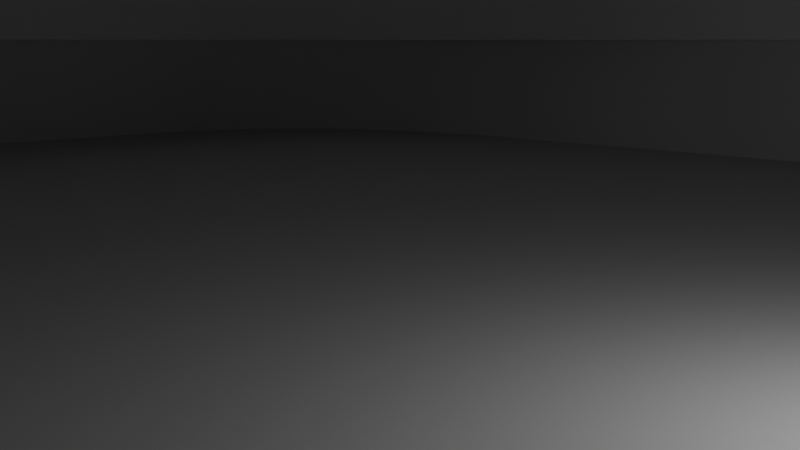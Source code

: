 # Source: Tower1.blend  (saved by Blender 4.0.36; exported with 4.5.12 LTS)
import bpy
from mathutils import Matrix  # noqa: F401  (used for matrix-valued properties, if any)

bpy.ops.wm.read_factory_settings(use_empty=True)
scene = bpy.context.scene
scene.name = 'Scene'

# ---- collections
col_collection = bpy.data.collections.new('Collection'); scene.collection.children.link(col_collection)

# ---- node groups
ng_auto_smooth = bpy.data.node_groups.new('Auto Smooth', 'GeometryNodeTree')
_s = ng_auto_smooth.interface.new_socket(name='Geometry', in_out='OUTPUT', socket_type='NodeSocketGeometry')
_s = ng_auto_smooth.interface.new_socket(name='Geometry', in_out='INPUT', socket_type='NodeSocketGeometry')
_s = ng_auto_smooth.interface.new_socket(name='Angle', in_out='INPUT', socket_type='NodeSocketFloat')
_s.subtype = 'ANGLE'
_s.min_value = 0.0
_s.max_value = 3.142
ng_auto_smooth.is_modifier = True
_N = ng_auto_smooth.nodes; _L = ng_auto_smooth.links
n0 = _N.new('NodeGroupOutput'); n0.name = 'Group Output'; n0.location = (480, -100)
n1 = _N.new('NodeGroupInput'); n1.name = 'Group Input'; n1.location = (-420, -300)
n2 = _N.new('NodeGroupInput'); n2.name = 'Group Input.001'; n2.location = (-60, -100)
n3 = _N.new('GeometryNodeSetShadeSmooth'); n3.name = 'Set Shade Smooth'; n3.location = (120, -100)
n3.domain = 'EDGE'
n4 = _N.new('GeometryNodeSetShadeSmooth'); n4.name = 'Set Shade Smooth.001'; n4.location = (300, -100)
n5 = _N.new('GeometryNodeInputMeshEdgeAngle'); n5.name = 'Edge Angle'; n5.location = (-420, -220)
n6 = _N.new('GeometryNodeInputEdgeSmooth'); n6.name = 'Is Edge Smooth'; n6.location = (-60, -160)
n7 = _N.new('GeometryNodeInputShadeSmooth'); n7.name = 'Is Face Smooth'; n7.location = (-240, -340)
n8 = _N.new('FunctionNodeBooleanMath'); n8.name = 'Boolean Math'; n8.location = (-60, -220)
n9 = _N.new('FunctionNodeCompare'); n9.name = 'Compare'; n9.location = (-240, -180)
n9.operation = 'LESS_EQUAL'
_L.new(n5.outputs[0], n9.inputs[0])
_L.new(n4.outputs[0], n0.inputs[0])
_L.new(n1.outputs[1], n9.inputs[1])
_L.new(n9.outputs[0], n8.inputs[0])
_L.new(n7.outputs[0], n8.inputs[1])
_L.new(n2.outputs[0], n3.inputs[0])
_L.new(n6.outputs[0], n3.inputs[1])
_L.new(n3.outputs[0], n4.inputs[0])
_L.new(n8.outputs[0], n3.inputs[2])
n0.is_active_output = True

# ---- world
world_world = bpy.data.worlds.new('World'); scene.world = world_world
world_world.use_nodes = True; world_world.node_tree.nodes.clear()
_N = world_world.node_tree.nodes; _L = world_world.node_tree.links
n0 = _N.new('ShaderNodeOutputWorld'); n0.name = 'World Output'; n0.location = (300, 300)
n1 = _N.new('ShaderNodeBackground'); n1.name = 'Background'; n1.location = (10, 300)
n1.inputs[0].default_value = (0.05088, 0.05088, 0.05088, 1.0)
_L.new(n1.outputs[0], n0.inputs[0])
n0.is_active_output = True
world_world.color = (0.05088, 0.05088, 0.05088)
world_world.use_sun_shadow = False
world_world.sun_shadow_jitter_overblur = 0.0

# ---- cameras
cam_camera = bpy.data.cameras.new('Camera')
cam_camera.clip_end = 100.0
cam_camera.ortho_scale = 7.314

# ---- lights
light_light = bpy.data.lights.new('Light', 'POINT')
light_light.transmission_factor = 0.0
light_light.use_soft_falloff = False
light_light.energy = 1000.0
light_light.shadow_soft_size = 0.5431
light_light.shadow_maximum_resolution = 0.006
light_light.use_absolute_resolution = True

# ---- meshes
me_plane = bpy.data.meshes.new('Plane')
me_plane.from_pydata([(52.71, -18.02, 0.0), (23.52, -40.17, 3.228e-08), (51.28, -24.87, 0.0), (47.13, -31.04, 8.071e-09), (40.68, -35.94, 1.614e-08), (32.54, -39.09, 2.421e-08), (23.52, 40.17, 0.0), (52.71, 18.02, -8.155e-10), (32.54, 39.09, 0.0), (40.68, 35.94, 0.0), (47.13, 31.04, 0.0), (51.28, 24.87, 0.0), (52.19, -40.17, 50.95), (81.38, -18.02, 50.95), (61.21, -39.09, 50.95), (69.34, -35.94, 50.95), (75.8, -31.04, 50.95), (79.95, -24.87, 50.95), (81.38, 18.02, 50.95), (52.19, 40.17, 50.95), (79.95, 24.87, 50.95), (75.8, 31.04, 50.95), (69.34, 35.94, 50.95), (61.21, 39.09, 50.95), (-37.87, -40.17, 6.284e-09), (-52.71, -28.91, 4.145e-10), (-43.55, -39.32, 4.036e-09), (-48.36, -36.88, 4.036e-09), (-51.58, -33.22, 4.036e-09), (-52.71, 28.91, 0.0), (-37.87, 40.17, 4.843e-08), (-51.58, 33.22, 4.036e-09), (-48.36, 36.88, 1.614e-08), (-43.55, 39.32, 2.825e-08), (-24.04, -28.91, 50.95), (-9.205, -40.17, 50.95), (-22.91, -33.22, 50.95), (-19.7, -36.88, 50.95), (-14.88, -39.32, 50.95), (-9.205, 40.17, 50.95), (-24.04, 28.91, 50.95), (-14.88, 39.32, 50.95), (-19.7, 36.88, 50.95), (-22.91, 33.22, 50.95), (78.19, 18.02, 45.29), (75.01, 18.02, 39.63), (71.82, 18.02, 33.97), (68.64, 18.02, 28.3), (65.45, 18.02, 22.64), (62.27, 18.02, 16.98), (59.08, 18.02, 11.32), (55.9, 18.02, 5.661), (54.47, 24.87, 5.661), (57.65, 24.87, 11.32), (60.84, 24.87, 16.98), (64.02, 24.87, 22.64), (67.21, 24.87, 28.3), (70.39, 24.87, 33.97), (73.58, 24.87, 39.63), (76.76, 24.87, 45.29), (50.32, 31.04, 5.661), (53.51, 31.04, 11.32), (56.69, 31.04, 16.98), (59.88, 31.04, 22.64), (63.06, 31.04, 28.3), (66.25, 31.04, 33.97), (69.43, 31.04, 39.63), (72.62, 31.04, 45.29), (43.86, 35.94, 5.661), (47.05, 35.94, 11.32), (50.23, 35.94, 16.98), (53.42, 35.94, 22.64), (56.6, 35.94, 28.3), (59.79, 35.94, 33.97), (62.97, 35.94, 39.63), (66.16, 35.94, 45.29), (35.72, 39.09, 5.661), (38.91, 39.09, 11.32), (42.09, 39.09, 16.98), (45.28, 39.09, 22.64), (48.47, 39.09, 28.3), (51.65, 39.09, 33.97), (54.84, 39.09, 39.63), (58.02, 39.09, 45.29), (26.7, 40.17, 5.661), (29.89, 40.17, 11.32), (33.07, 40.17, 16.98), (36.26, 40.17, 22.64), (39.44, 40.17, 28.3), (42.63, 40.17, 33.97), (45.82, 40.17, 39.63), (49.0, 40.17, 45.29), (55.9, -18.02, 5.661), (59.08, -18.02, 11.32), (62.27, -18.02, 16.98), (65.45, -18.02, 22.64), (68.64, -18.02, 28.3), (71.82, -18.02, 33.97), (75.01, -18.02, 39.63), (78.19, -18.02, 45.29), (76.76, -24.87, 45.29), (73.58, -24.87, 39.63), (70.39, -24.87, 33.97), (67.21, -24.87, 28.3), (64.02, -24.87, 22.64), (60.84, -24.87, 16.98), (57.65, -24.87, 11.32), (54.47, -24.87, 5.661), (72.62, -31.04, 45.29), (69.43, -31.04, 39.63), (66.25, -31.04, 33.97), (63.06, -31.04, 28.3), (59.88, -31.04, 22.64), (56.69, -31.04, 16.98), (53.51, -31.04, 11.32), (50.32, -31.04, 5.661), (66.16, -35.94, 45.29), (62.97, -35.94, 39.63), (59.79, -35.94, 33.97), (56.6, -35.94, 28.3), (53.42, -35.94, 22.64), (50.23, -35.94, 16.98), (47.05, -35.94, 11.32), (43.86, -35.94, 5.661), (58.02, -39.09, 45.29), (54.84, -39.09, 39.63), (51.65, -39.09, 33.97), (48.47, -39.09, 28.3), (45.28, -39.09, 22.64), (42.09, -39.09, 16.98), (38.91, -39.09, 11.32), (35.72, -39.09, 5.661), (49.0, -40.17, 45.29), (45.82, -40.17, 39.63), (42.63, -40.17, 33.97), (39.44, -40.17, 28.3), (36.26, -40.17, 22.64), (33.07, -40.17, 16.98), (29.89, -40.17, 11.32), (26.7, -40.17, 5.661), (-49.52, 28.91, 5.661), (-46.34, 28.91, 11.32), (-43.15, 28.91, 16.98), (-39.97, 28.91, 22.64), (-36.78, 28.91, 28.3), (-33.6, 28.91, 33.97), (-30.41, 28.91, 39.63), (-27.23, 28.91, 45.29), (-26.1, 33.22, 45.29), (-29.28, 33.22, 39.63), (-32.47, 33.22, 33.97), (-35.65, 33.22, 28.3), (-38.84, 33.22, 22.64), (-42.02, 33.22, 16.98), (-45.21, 33.22, 11.32), (-48.4, 33.22, 5.661), (-22.88, 36.88, 45.29), (-26.07, 36.88, 39.63), (-29.25, 36.88, 33.97), (-32.44, 36.88, 28.3), (-35.62, 36.88, 22.64), (-38.81, 36.88, 16.98), (-41.99, 36.88, 11.32), (-45.18, 36.88, 5.661), (-18.07, 39.32, 45.29), (-21.25, 39.32, 39.63), (-24.44, 39.32, 33.97), (-27.62, 39.32, 28.3), (-30.81, 39.32, 22.64), (-33.99, 39.32, 16.98), (-37.18, 39.32, 11.32), (-40.37, 39.32, 5.661), (-12.39, 40.17, 45.29), (-15.58, 40.17, 39.63), (-18.76, 40.17, 33.97), (-21.95, 40.17, 28.3), (-25.13, 40.17, 22.64), (-28.32, 40.17, 16.98), (-31.5, 40.17, 11.32), (-34.69, 40.17, 5.661), (-27.23, -28.91, 45.29), (-30.41, -28.91, 39.63), (-33.6, -28.91, 33.97), (-36.78, -28.91, 28.3), (-39.97, -28.91, 22.64), (-43.15, -28.91, 16.98), (-46.34, -28.91, 11.32), (-49.52, -28.91, 5.661), (-48.4, -33.22, 5.661), (-45.21, -33.22, 11.32), (-42.02, -33.22, 16.98), (-38.84, -33.22, 22.64), (-35.65, -33.22, 28.3), (-32.47, -33.22, 33.97), (-29.28, -33.22, 39.63), (-26.1, -33.22, 45.29), (-45.18, -36.88, 5.661), (-41.99, -36.88, 11.32), (-38.81, -36.88, 16.98), (-35.62, -36.88, 22.64), (-32.44, -36.88, 28.3), (-29.25, -36.88, 33.97), (-26.07, -36.88, 39.63), (-22.88, -36.88, 45.29), (-40.37, -39.32, 5.661), (-37.18, -39.32, 11.32), (-33.99, -39.32, 16.98), (-30.81, -39.32, 22.64), (-27.62, -39.32, 28.3), (-24.44, -39.32, 33.97), (-21.25, -39.32, 39.63), (-18.07, -39.32, 45.29), (-34.69, -40.17, 5.661), (-31.5, -40.17, 11.32), (-28.32, -40.17, 16.98), (-25.13, -40.17, 22.64), (-21.95, -40.17, 28.3), (-18.76, -40.17, 33.97), (-15.58, -40.17, 39.63), (-12.39, -40.17, 45.29), (-7.178, -40.17, 1.928e-08), (21.49, -40.17, 50.95), (-3.992, -40.17, 5.661), (-0.8068, -40.17, 11.32), (2.379, -40.17, 16.98), (5.564, -40.17, 22.64), (8.749, -40.17, 28.3), (11.93, -40.17, 33.97), (15.12, -40.17, 39.63), (18.31, -40.17, 45.29), (-7.178, 40.17, 2.421e-08), (21.49, 40.17, 50.95), (-3.992, 40.17, 5.661), (-0.8068, 40.17, 11.32), (2.379, 40.17, 16.98), (5.564, 40.17, 22.64), (8.749, 40.17, 28.3), (11.93, 40.17, 33.97), (15.12, 40.17, 39.63), (18.31, 40.17, 45.29), (74.61, 17.0, 45.29), (71.61, 17.0, 39.63), (68.6, 17.0, 33.97), (65.6, 17.0, 28.3), (62.59, 17.0, 22.64), (59.59, 17.0, 16.98), (56.58, 17.0, 11.32), (53.58, 17.0, 5.661), (52.23, 23.46, 5.661), (55.23, 23.46, 11.32), (58.24, 23.46, 16.98), (61.24, 23.46, 22.64), (64.25, 23.46, 28.3), (67.26, 23.46, 33.97), (70.26, 23.46, 39.63), (73.27, 23.46, 45.29), (48.32, 29.29, 5.661), (51.32, 29.29, 11.32), (54.33, 29.29, 16.98), (57.33, 29.29, 22.64), (60.34, 29.29, 28.3), (63.34, 29.29, 33.97), (66.35, 29.29, 39.63), (69.35, 29.29, 45.29), (42.22, 33.91, 5.661), (45.23, 33.91, 11.32), (48.23, 33.91, 16.98), (51.24, 33.91, 22.64), (54.25, 33.91, 28.3), (57.25, 33.91, 33.97), (60.26, 33.91, 39.63), (63.26, 33.91, 45.29), (34.55, 36.88, 5.661), (37.55, 36.88, 11.32), (40.56, 36.88, 16.98), (43.56, 36.88, 22.64), (46.57, 36.88, 28.3), (49.57, 36.88, 33.97), (52.58, 36.88, 39.63), (55.58, 36.88, 45.29), (26.04, 37.9, 5.661), (29.04, 37.9, 11.32), (32.05, 37.9, 16.98), (35.05, 37.9, 22.64), (38.06, 37.9, 28.3), (41.06, 37.9, 33.97), (44.07, 37.9, 39.63), (47.07, 37.9, 45.29), (53.58, -17.0, 5.661), (56.58, -17.0, 11.32), (59.59, -17.0, 16.98), (62.59, -17.0, 22.64), (65.6, -17.0, 28.3), (68.6, -17.0, 33.97), (71.61, -17.0, 39.63), (74.61, -17.0, 45.29), (73.27, -23.46, 45.29), (70.26, -23.46, 39.63), (67.26, -23.46, 33.97), (64.25, -23.46, 28.3), (61.24, -23.46, 22.64), (58.24, -23.46, 16.98), (55.23, -23.46, 11.32), (52.23, -23.46, 5.661), (69.35, -29.29, 45.29), (66.35, -29.29, 39.63), (63.34, -29.29, 33.97), (60.34, -29.29, 28.3), (57.33, -29.29, 22.64), (54.33, -29.29, 16.98), (51.32, -29.29, 11.32), (48.32, -29.29, 5.661), (63.26, -33.91, 45.29), (60.26, -33.91, 39.63), (57.25, -33.91, 33.97), (54.25, -33.91, 28.3), (51.24, -33.91, 22.64), (48.23, -33.91, 16.98), (45.23, -33.91, 11.32), (42.22, -33.91, 5.661), (55.58, -36.88, 45.29), (52.58, -36.88, 39.63), (49.57, -36.88, 33.97), (46.57, -36.88, 28.3), (43.56, -36.88, 22.64), (40.56, -36.88, 16.98), (37.55, -36.88, 11.32), (34.55, -36.88, 5.661), (47.07, -37.9, 45.29), (44.07, -37.9, 39.63), (41.06, -37.9, 33.97), (38.06, -37.9, 28.3), (35.05, -37.9, 22.64), (32.05, -37.9, 16.98), (29.04, -37.9, 11.32), (26.04, -37.9, 5.661), (-45.88, 27.28, 5.661), (-42.88, 27.28, 11.32), (-39.87, 27.28, 16.98), (-36.87, 27.28, 22.64), (-33.86, 27.28, 28.3), (-30.86, 27.28, 33.97), (-27.85, 27.28, 39.63), (-24.85, 27.28, 45.29), (-23.78, 31.34, 45.29), (-26.79, 31.34, 39.63), (-29.79, 31.34, 33.97), (-32.8, 31.34, 28.3), (-35.8, 31.34, 22.64), (-38.81, 31.34, 16.98), (-41.81, 31.34, 11.32), (-44.82, 31.34, 5.661), (-20.75, 34.79, 45.29), (-23.75, 34.79, 39.63), (-26.76, 34.79, 33.97), (-29.76, 34.79, 28.3), (-32.77, 34.79, 22.64), (-35.77, 34.79, 16.98), (-38.78, 34.79, 11.32), (-41.78, 34.79, 5.661), (-16.21, 37.09, 45.29), (-19.21, 37.09, 39.63), (-22.22, 37.09, 33.97), (-25.22, 37.09, 28.3), (-28.23, 37.09, 22.64), (-31.23, 37.09, 16.98), (-34.24, 37.09, 11.32), (-37.24, 37.09, 5.661), (-10.85, 37.9, 45.29), (-13.85, 37.9, 39.63), (-16.86, 37.9, 33.97), (-19.86, 37.9, 28.3), (-22.87, 37.9, 22.64), (-25.87, 37.9, 16.98), (-28.88, 37.9, 11.32), (-31.89, 37.9, 5.661), (-24.85, -27.28, 45.29), (-27.85, -27.28, 39.63), (-30.86, -27.28, 33.97), (-33.86, -27.28, 28.3), (-36.87, -27.28, 22.64), (-39.87, -27.28, 16.98), (-42.88, -27.28, 11.32), (-45.88, -27.28, 5.661), (-44.82, -31.34, 5.661), (-41.81, -31.34, 11.32), (-38.81, -31.34, 16.98), (-35.8, -31.34, 22.64), (-32.8, -31.34, 28.3), (-29.79, -31.34, 33.97), (-26.79, -31.34, 39.63), (-23.78, -31.34, 45.29), (-41.78, -34.79, 5.661), (-38.78, -34.79, 11.32), (-35.77, -34.79, 16.98), (-32.77, -34.79, 22.64), (-29.76, -34.79, 28.3), (-26.76, -34.79, 33.97), (-23.75, -34.79, 39.63), (-20.75, -34.79, 45.29), (-37.24, -37.09, 5.661), (-34.24, -37.09, 11.32), (-31.23, -37.09, 16.98), (-28.23, -37.09, 22.64), (-25.22, -37.09, 28.3), (-22.22, -37.09, 33.97), (-19.21, -37.09, 39.63), (-16.21, -37.09, 45.29), (-31.89, -37.9, 5.661), (-28.88, -37.9, 11.32), (-25.87, -37.9, 16.98), (-22.87, -37.9, 22.64), (-19.86, -37.9, 28.3), (-16.86, -37.9, 33.97), (-13.85, -37.9, 39.63), (-10.85, -37.9, 45.29), (-2.925, -37.9, 5.661), (0.08018, -37.9, 11.32), (3.085, -37.9, 16.98), (6.091, -37.9, 22.64), (9.096, -37.9, 28.3), (12.1, -37.9, 33.97), (-2.925, 37.9, 5.661), (0.08018, 37.9, 11.32), (3.085, 37.9, 16.98), (6.091, 37.9, 22.64), (9.096, 37.9, 28.3), (12.1, 37.9, 33.97), (15.11, 37.9, 39.63), (18.11, 37.9, 45.29), (15.11, -37.9, 39.63), (18.11, -37.9, 45.29)], [], [(99, 44, 18, 13), (239, 172, 39, 231), (34, 36, 37, 38, 35, 221, 12, 14, 15, 16, 17, 13, 18, 20, 21, 22, 23, 19, 231, 39, 41, 42, 43, 40), (229, 132, 12, 221), (51, 7, 11, 52), (52, 11, 10, 60), (60, 10, 9, 68), (68, 9, 8, 76), (76, 8, 6, 84), (99, 13, 17, 100), (100, 17, 16, 108), (108, 16, 15, 116), (116, 15, 14, 124), (124, 14, 12, 132), (24, 26, 27, 28, 25, 29, 31, 32, 33, 30, 230, 6, 8, 9, 10, 11, 7, 0, 2, 3, 4, 5, 1, 220), (147, 40, 43, 148), (148, 43, 42, 156), (156, 42, 41, 164), (164, 41, 39, 172), (187, 25, 28, 188), (188, 28, 27, 196), (196, 27, 26, 204), (204, 26, 24, 212), (147, 180, 34, 40), (29, 25, 187, 140), (120, 128, 324, 316), (141, 186, 185, 142), (69, 61, 257, 265), (143, 184, 183, 144), (188, 196, 392, 384), (145, 182, 181, 146), (132, 229, 431, 328), (38, 211, 219, 35), (129, 121, 317, 325), (210, 209, 217, 218), (62, 70, 266, 258), (208, 207, 215, 216), (197, 189, 385, 393), (206, 205, 213, 214), (228, 133, 329, 430), (37, 203, 211, 38), (122, 130, 326, 318), (202, 201, 209, 210), (71, 63, 259, 267), (200, 199, 207, 208), (190, 198, 394, 386), (198, 197, 205, 206), (134, 227, 421, 330), (36, 195, 203, 37), (131, 123, 319, 327), (194, 193, 201, 202), (64, 72, 268, 260), (192, 191, 199, 200), (199, 191, 387, 395), (190, 189, 197, 198), (226, 135, 331, 420), (34, 180, 195, 36), (124, 132, 328, 320), (181, 182, 193, 194), (73, 65, 261, 269), (183, 184, 191, 192), (192, 200, 396, 388), (185, 186, 189, 190), (136, 225, 419, 332), (33, 171, 179, 30), (133, 125, 321, 329), (170, 169, 177, 178), (66, 74, 270, 262), (168, 167, 175, 176), (201, 193, 389, 397), (166, 165, 173, 174), (224, 137, 333, 418), (32, 163, 171, 33), (126, 134, 330, 322), (162, 161, 169, 170), (75, 67, 263, 271), (160, 159, 167, 168), (194, 202, 398, 390), (158, 157, 165, 166), (138, 223, 417, 334), (31, 155, 163, 32), (135, 127, 323, 331), (154, 153, 161, 162), (68, 76, 272, 264), (152, 151, 159, 160), (203, 195, 391, 399), (150, 149, 157, 158), (222, 139, 335, 416), (29, 140, 155, 31), (128, 136, 332, 324), (141, 142, 153, 154), (77, 69, 265, 273), (143, 144, 151, 152), (196, 204, 400, 392), (145, 146, 149, 150), (137, 129, 325, 333), (5, 131, 139, 1), (70, 78, 274, 266), (130, 129, 137, 138), (205, 197, 393, 401), (128, 127, 135, 136), (130, 138, 334, 326), (126, 125, 133, 134), (79, 71, 267, 275), (4, 123, 131, 5), (198, 206, 402, 394), (122, 121, 129, 130), (44, 99, 295, 240), (120, 119, 127, 128), (139, 131, 327, 335), (118, 117, 125, 126), (72, 80, 276, 268), (3, 115, 123, 4), (207, 199, 395, 403), (114, 113, 121, 122), (98, 45, 241, 294), (112, 111, 119, 120), (147, 148, 344, 343), (110, 109, 117, 118), (81, 73, 269, 277), (2, 107, 115, 3), (200, 208, 404, 396), (106, 105, 113, 114), (46, 97, 293, 242), (104, 103, 111, 112), (149, 146, 342, 345), (102, 101, 109, 110), (74, 82, 278, 270), (0, 92, 107, 2), (209, 201, 397, 405), (93, 94, 105, 106), (96, 47, 243, 292), (95, 96, 103, 104), (145, 150, 346, 341), (97, 98, 101, 102), (83, 75, 271, 279), (23, 83, 91, 19), (202, 210, 406, 398), (82, 81, 89, 90), (48, 95, 291, 244), (80, 79, 87, 88), (151, 144, 340, 347), (78, 77, 85, 86), (76, 84, 280, 272), (22, 75, 83, 23), (211, 203, 399, 407), (74, 73, 81, 82), (94, 49, 245, 290), (72, 71, 79, 80), (143, 152, 348, 339), (70, 69, 77, 78), (85, 77, 273, 281), (21, 67, 75, 22), (204, 212, 408, 400), (66, 65, 73, 74), (50, 93, 289, 246), (64, 63, 71, 72), (153, 142, 338, 349), (62, 61, 69, 70), (78, 86, 282, 274), (20, 59, 67, 21), (213, 205, 401, 409), (58, 57, 65, 66), (92, 51, 247, 288), (56, 55, 63, 64), (141, 154, 350, 337), (54, 53, 61, 62), (87, 79, 275, 283), (18, 44, 59, 20), (206, 214, 410, 402), (45, 46, 57, 58), (239, 91, 287, 429), (47, 48, 55, 56), (155, 140, 336, 351), (49, 50, 53, 54), (80, 88, 284, 276), (220, 1, 139, 222), (215, 207, 403, 411), (223, 138, 137, 224), (90, 238, 428, 286), (225, 136, 135, 226), (148, 156, 352, 344), (227, 134, 133, 228), (89, 81, 277, 285), (230, 30, 179, 232), (208, 216, 412, 404), (233, 178, 177, 234), (237, 89, 285, 427), (235, 176, 175, 236), (157, 149, 345, 353), (237, 174, 173, 238), (238, 173, 172, 239), (0, 7, 51, 92), (82, 90, 286, 278), (93, 50, 49, 94), (217, 209, 405, 413), (95, 48, 47, 96), (88, 236, 426, 284), (97, 46, 45, 98), (150, 158, 354, 346), (218, 228, 229, 219), (217, 227, 228, 218), (91, 83, 279, 287), (215, 225, 226, 216), (210, 218, 414, 406), (213, 223, 224, 214), (235, 87, 283, 425), (24, 220, 222, 212), (219, 229, 221, 35), (159, 151, 347, 355), (89, 237, 238, 90), (99, 100, 296, 295), (87, 235, 236, 88), (219, 211, 407, 415), (85, 233, 234, 86), (86, 234, 424, 282), (6, 230, 232, 84), (91, 239, 231, 19), (336, 383, 382, 337), (338, 381, 380, 339), (340, 379, 378, 341), (342, 377, 376, 343), (407, 406, 414, 415), (405, 404, 412, 413), (403, 402, 410, 411), (401, 400, 408, 409), (399, 398, 406, 407), (397, 396, 404, 405), (395, 394, 402, 403), (393, 392, 400, 401), (391, 390, 398, 399), (389, 388, 396, 397), (387, 386, 394, 395), (385, 384, 392, 393), (376, 377, 390, 391), (378, 379, 388, 389), (380, 381, 386, 387), (382, 383, 384, 385), (367, 366, 374, 375), (365, 364, 372, 373), (363, 362, 370, 371), (361, 360, 368, 369), (359, 358, 366, 367), (357, 356, 364, 365), (355, 354, 362, 363), (353, 352, 360, 361), (351, 350, 358, 359), (349, 348, 356, 357), (347, 346, 354, 355), (345, 344, 352, 353), (336, 337, 350, 351), (338, 339, 348, 349), (340, 341, 346, 347), (342, 343, 344, 345), (327, 326, 334, 335), (325, 324, 332, 333), (323, 322, 330, 331), (321, 320, 328, 329), (319, 318, 326, 327), (317, 316, 324, 325), (315, 314, 322, 323), (313, 312, 320, 321), (311, 310, 318, 319), (309, 308, 316, 317), (307, 306, 314, 315), (305, 304, 312, 313), (303, 302, 310, 311), (301, 300, 308, 309), (299, 298, 306, 307), (297, 296, 304, 305), (288, 289, 302, 303), (290, 291, 300, 301), (292, 293, 298, 299), (294, 295, 296, 297), (279, 278, 286, 287), (277, 276, 284, 285), (275, 274, 282, 283), (273, 272, 280, 281), (271, 270, 278, 279), (269, 268, 276, 277), (267, 266, 274, 275), (265, 264, 272, 273), (263, 262, 270, 271), (261, 260, 268, 269), (259, 258, 266, 267), (257, 256, 264, 265), (255, 254, 262, 263), (253, 252, 260, 261), (251, 250, 258, 259), (249, 248, 256, 257), (240, 241, 254, 255), (242, 243, 252, 253), (244, 245, 250, 251), (246, 247, 248, 249), (416, 335, 334, 417), (418, 333, 332, 419), (420, 331, 330, 421), (430, 329, 328, 431), (422, 375, 374, 423), (424, 373, 372, 425), (426, 371, 370, 427), (288, 247, 246, 289), (290, 245, 244, 291), (292, 243, 242, 293), (294, 241, 240, 295), (412, 420, 421, 413), (410, 418, 419, 411), (408, 416, 417, 409), (286, 428, 429, 287), (284, 426, 427, 285), (282, 424, 425, 283), (280, 422, 423, 281), (229, 228, 430, 431), (195, 180, 376, 391), (60, 68, 264, 256), (127, 119, 315, 323), (181, 194, 390, 377), (67, 59, 255, 263), (118, 126, 322, 314), (193, 182, 378, 389), (58, 66, 262, 254), (125, 117, 313, 321), (183, 192, 388, 379), (65, 57, 253, 261), (116, 124, 320, 312), (191, 184, 380, 387), (56, 64, 260, 252), (123, 115, 311, 319), (185, 190, 386, 381), (63, 55, 251, 259), (114, 122, 318, 310), (189, 186, 382, 385), (54, 62, 258, 250), (121, 113, 309, 317), (187, 188, 384, 383), (61, 53, 249, 257), (112, 120, 316, 308), (179, 171, 367, 375), (52, 60, 256, 248), (119, 111, 307, 315), (170, 178, 374, 366), (59, 44, 240, 255), (110, 118, 314, 306), (177, 169, 365, 373), (45, 58, 254, 241), (117, 109, 305, 313), (232, 179, 375, 422), (168, 176, 372, 364), (57, 46, 242, 253), (108, 116, 312, 304), (178, 233, 423, 374), (175, 167, 363, 371), (47, 56, 252, 243), (115, 107, 303, 311), (234, 177, 373, 424), (166, 174, 370, 362), (55, 48, 244, 251), (106, 114, 310, 302), (176, 235, 425, 372), (173, 165, 361, 369), (49, 54, 250, 245), (113, 105, 301, 309), (236, 175, 371, 426), (164, 172, 368, 360), (53, 50, 246, 249), (104, 112, 308, 300), (174, 237, 427, 370), (171, 163, 359, 367), (51, 52, 248, 247), (111, 103, 299, 307), (162, 170, 366, 358), (212, 222, 416, 408), (102, 110, 306, 298), (169, 161, 357, 365), (223, 213, 409, 417), (218, 219, 415, 414), (109, 101, 297, 305), (238, 239, 429, 428), (160, 168, 364, 356), (214, 224, 418, 410), (140, 187, 383, 336), (100, 108, 304, 296), (167, 159, 355, 363), (225, 215, 411, 419), (186, 141, 337, 382), (107, 92, 288, 303), (158, 166, 362, 354), (216, 226, 420, 412), (142, 185, 381, 338), (93, 106, 302, 289), (165, 157, 353, 361), (227, 217, 413, 421), (184, 143, 339, 380), (105, 94, 290, 301), (156, 164, 360, 352), (144, 183, 379, 340), (95, 104, 300, 291), (172, 173, 369, 368), (163, 155, 351, 359), (182, 145, 341, 378), (103, 96, 292, 299), (154, 162, 358, 350), (84, 232, 422, 280), (146, 181, 377, 342), (97, 102, 298, 293), (161, 153, 349, 357), (233, 85, 281, 423), (180, 147, 343, 376), (101, 98, 294, 297), (152, 160, 356, 348)])
me_plane.polygons.foreach_set('use_smooth', [True] * 410)
_uv = me_plane.uv_layers.new(name='UVMap')
_uv.uv.foreach_set('vector', [1.0, 0.2757, 1.0, 0.7243, 1.0, 0.7243, 1.0, 0.2757, 0.4319, 1.0, 0.1407, 1.0, 0.1407, 1.0, 0.4319, 1.0, 0.0, 0.1401, 0.003581, 0.08651, 0.01376, 0.01368, 0.08689, 0.003555, 0.1407, 0.0, 0.4319, 0.0, 0.7231, 0.0, 0.8087, 0.004498, 0.8859, 0.01755, 0.9824, 0.1137, 0.9955, 0.1905, 1.0, 0.2757, 1.0, 0.7243, 0.9955, 0.8095, 0.9824, 0.8863, 0.8859, 0.9824, 0.8087, 0.9955, 0.7231, 1.0, 0.4319, 1.0, 0.1407, 1.0, 0.08689, 0.9964, 0.01376, 0.9863, 0.003581, 0.9135, 0.0, 0.8599, 0.4319, 0.0, 0.7231, 0.0, 0.7231, 0.0, 0.4319, 0.0, 1.0, 0.7243, 1.0, 0.7243, 0.9955, 0.8095, 0.9955, 0.8095, 0.9955, 0.8095, 0.9955, 0.8095, 0.9824, 0.8863, 0.9824, 0.8863, 0.9824, 0.8863, 0.9824, 0.8863, 0.8859, 0.9824, 0.8859, 0.9824, 0.8859, 0.9824, 0.8859, 0.9824, 0.8087, 0.9955, 0.8087, 0.9955, 0.8087, 0.9955, 0.8087, 0.9955, 0.7231, 1.0, 0.7231, 1.0, 1.0, 0.2757, 1.0, 0.2757, 0.9955, 0.1905, 0.9955, 0.1905, 0.9955, 0.1905, 0.9955, 0.1905, 0.9824, 0.1137, 0.9824, 0.1137, 0.9824, 0.1137, 0.9824, 0.1137, 0.8859, 0.01755, 0.8859, 0.01755, 0.8859, 0.01755, 0.8859, 0.01755, 0.8087, 0.004498, 0.8087, 0.004498, 0.8087, 0.004498, 0.8087, 0.004498, 0.7231, 0.0, 0.7231, 0.0, 0.1407, 0.0, 0.08689, 0.003555, 0.01376, 0.01368, 0.003581, 0.08651, 0.0, 0.1401, 0.0, 0.8599, 0.003581, 0.9135, 0.01376, 0.9863, 0.08689, 0.9964, 0.1407, 1.0, 0.4319, 1.0, 0.7231, 1.0, 0.8087, 0.9955, 0.8859, 0.9824, 0.9824, 0.8863, 0.9955, 0.8095, 1.0, 0.7243, 1.0, 0.2757, 0.9955, 0.1905, 0.9824, 0.1137, 0.8859, 0.01755, 0.8087, 0.004498, 0.7231, 0.0, 0.4319, 0.0, 0.0, 0.8599, 0.0, 0.8599, 0.003581, 0.9135, 0.003581, 0.9135, 0.003581, 0.9135, 0.003581, 0.9135, 0.01376, 0.9863, 0.01376, 0.9863, 0.01376, 0.9863, 0.01376, 0.9863, 0.08689, 0.9964, 0.08689, 0.9964, 0.08689, 0.9964, 0.08689, 0.9964, 0.1407, 1.0, 0.1407, 1.0, 0.0, 0.1401, 0.0, 0.1401, 0.003581, 0.08651, 0.003581, 0.08651, 0.003581, 0.08651, 0.003581, 0.08651, 0.01376, 0.01368, 0.01376, 0.01368, 0.01376, 0.01368, 0.01376, 0.01368, 0.08689, 0.003555, 0.08689, 0.003555, 0.08689, 0.003555, 0.08689, 0.003555, 0.1407, 0.0, 0.1407, 0.0, 0.0, 0.8599, 0.0, 0.1401, 0.0, 0.1401, 0.0, 0.8599, 0.0, 0.8599, 0.0, 0.1401, 0.0, 0.1401, 0.0, 0.8599, 0.8859, 0.01755, 0.8087, 0.004498, 0.8087, 0.004498, 0.8859, 0.01755, 0.0, 0.8599, 0.0, 0.1401, 0.0, 0.1401, 0.0, 0.8599, 0.8859, 0.9824, 0.9824, 0.8863, 0.9824, 0.8863, 0.8859, 0.9824, 0.0, 0.8599, 0.0, 0.1401, 0.0, 0.1401, 0.0, 0.8599, 0.003581, 0.08651, 0.01376, 0.01368, 0.01376, 0.01368, 0.003581, 0.08651, 0.0, 0.8599, 0.0, 0.1401, 0.0, 0.1401, 0.0, 0.8599, 0.7231, 0.0, 0.4319, 0.0, 0.4319, 0.0, 0.7231, 0.0, 0.08689, 0.003555, 0.08689, 0.003555, 0.1407, 0.0, 0.1407, 0.0, 0.8087, 0.004498, 0.8859, 0.01755, 0.8859, 0.01755, 0.8087, 0.004498, 0.08689, 0.003555, 0.08689, 0.003555, 0.1407, 0.0, 0.1407, 0.0, 0.9824, 0.8863, 0.8859, 0.9824, 0.8859, 0.9824, 0.9824, 0.8863, 0.08689, 0.003555, 0.08689, 0.003555, 0.1407, 0.0, 0.1407, 0.0, 0.01376, 0.01368, 0.003581, 0.08651, 0.003581, 0.08651, 0.01376, 0.01368, 0.08689, 0.003555, 0.08689, 0.003555, 0.1407, 0.0, 0.1407, 0.0, 0.4319, 0.0, 0.7231, 0.0, 0.7231, 0.0, 0.4319, 0.0, 0.01376, 0.01368, 0.01376, 0.01368, 0.08689, 0.003555, 0.08689, 0.003555, 0.8859, 0.01755, 0.8087, 0.004498, 0.8087, 0.004498, 0.8859, 0.01755, 0.01376, 0.01368, 0.01376, 0.01368, 0.08689, 0.003555, 0.08689, 0.003555, 0.8859, 0.9824, 0.9824, 0.8863, 0.9824, 0.8863, 0.8859, 0.9824, 0.01376, 0.01368, 0.01376, 0.01368, 0.08689, 0.003555, 0.08689, 0.003555, 0.003581, 0.08651, 0.01376, 0.01368, 0.01376, 0.01368, 0.003581, 0.08651, 0.01376, 0.01368, 0.01376, 0.01368, 0.08689, 0.003555, 0.08689, 0.003555, 0.7231, 0.0, 0.4319, 0.0, 0.4319, 0.0, 0.7231, 0.0, 0.003581, 0.08651, 0.003581, 0.08651, 0.01376, 0.01368, 0.01376, 0.01368, 0.8087, 0.004498, 0.8859, 0.01755, 0.8859, 0.01755, 0.8087, 0.004498, 0.003581, 0.08651, 0.003581, 0.08651, 0.01376, 0.01368, 0.01376, 0.01368, 0.9824, 0.8863, 0.8859, 0.9824, 0.8859, 0.9824, 0.9824, 0.8863, 0.003581, 0.08651, 0.003581, 0.08651, 0.01376, 0.01368, 0.01376, 0.01368, 0.01376, 0.01368, 0.003581, 0.08651, 0.003581, 0.08651, 0.01376, 0.01368, 0.003581, 0.08651, 0.003581, 0.08651, 0.01376, 0.01368, 0.01376, 0.01368, 0.4319, 0.0, 0.7231, 0.0, 0.7231, 0.0, 0.4319, 0.0, 0.0, 0.1401, 0.0, 0.1401, 0.003581, 0.08651, 0.003581, 0.08651, 0.8087, 0.004498, 0.7231, 0.0, 0.7231, 0.0, 0.8087, 0.004498, 0.0, 0.1401, 0.0, 0.1401, 0.003581, 0.08651, 0.003581, 0.08651, 0.8859, 0.9824, 0.9824, 0.8863, 0.9824, 0.8863, 0.8859, 0.9824, 0.0, 0.1401, 0.0, 0.1401, 0.003581, 0.08651, 0.003581, 0.08651, 0.003581, 0.08651, 0.01376, 0.01368, 0.01376, 0.01368, 0.003581, 0.08651, 0.0, 0.1401, 0.0, 0.1401, 0.003581, 0.08651, 0.003581, 0.08651, 0.7231, 0.0, 0.4319, 0.0, 0.4319, 0.0, 0.7231, 0.0, 0.08689, 0.9964, 0.08689, 0.9964, 0.1407, 1.0, 0.1407, 1.0, 0.7231, 0.0, 0.8087, 0.004498, 0.8087, 0.004498, 0.7231, 0.0, 0.08689, 0.9964, 0.08689, 0.9964, 0.1407, 1.0, 0.1407, 1.0, 0.9824, 0.8863, 0.8859, 0.9824, 0.8859, 0.9824, 0.9824, 0.8863, 0.08689, 0.9964, 0.08689, 0.9964, 0.1407, 1.0, 0.1407, 1.0, 0.01376, 0.01368, 0.003581, 0.08651, 0.003581, 0.08651, 0.01376, 0.01368, 0.08689, 0.9964, 0.08689, 0.9964, 0.1407, 1.0, 0.1407, 1.0, 0.4319, 0.0, 0.7231, 0.0, 0.7231, 0.0, 0.4319, 0.0, 0.01376, 0.9863, 0.01376, 0.9863, 0.08689, 0.9964, 0.08689, 0.9964, 0.8087, 0.004498, 0.7231, 0.0, 0.7231, 0.0, 0.8087, 0.004498, 0.01376, 0.9863, 0.01376, 0.9863, 0.08689, 0.9964, 0.08689, 0.9964, 0.8859, 0.9824, 0.9824, 0.8863, 0.9824, 0.8863, 0.8859, 0.9824, 0.01376, 0.9863, 0.01376, 0.9863, 0.08689, 0.9964, 0.08689, 0.9964, 0.003581, 0.08651, 0.01376, 0.01368, 0.01376, 0.01368, 0.003581, 0.08651, 0.01376, 0.9863, 0.01376, 0.9863, 0.08689, 0.9964, 0.08689, 0.9964, 0.7231, 0.0, 0.4319, 0.0, 0.4319, 0.0, 0.7231, 0.0, 0.003581, 0.9135, 0.003581, 0.9135, 0.01376, 0.9863, 0.01376, 0.9863, 0.7231, 0.0, 0.8087, 0.004498, 0.8087, 0.004498, 0.7231, 0.0, 0.003581, 0.9135, 0.003581, 0.9135, 0.01376, 0.9863, 0.01376, 0.9863, 0.8859, 0.9824, 0.8087, 0.9955, 0.8087, 0.9955, 0.8859, 0.9824, 0.003581, 0.9135, 0.003581, 0.9135, 0.01376, 0.9863, 0.01376, 0.9863, 0.01376, 0.01368, 0.003581, 0.08651, 0.003581, 0.08651, 0.01376, 0.01368, 0.003581, 0.9135, 0.003581, 0.9135, 0.01376, 0.9863, 0.01376, 0.9863, 0.4319, 0.0, 0.7231, 0.0, 0.7231, 0.0, 0.4319, 0.0, 0.0, 0.8599, 0.0, 0.8599, 0.003581, 0.9135, 0.003581, 0.9135, 0.8087, 0.004498, 0.7231, 0.0, 0.7231, 0.0, 0.8087, 0.004498, 0.0, 0.8599, 0.0, 0.8599, 0.003581, 0.9135, 0.003581, 0.9135, 0.8087, 0.9955, 0.8859, 0.9824, 0.8859, 0.9824, 0.8087, 0.9955, 0.0, 0.8599, 0.0, 0.8599, 0.003581, 0.9135, 0.003581, 0.9135, 0.01376, 0.01368, 0.08689, 0.003555, 0.08689, 0.003555, 0.01376, 0.01368, 0.0, 0.8599, 0.0, 0.8599, 0.003581, 0.9135, 0.003581, 0.9135, 0.7231, 0.0, 0.8087, 0.004498, 0.8087, 0.004498, 0.7231, 0.0, 0.8087, 0.004498, 0.8087, 0.004498, 0.7231, 0.0, 0.7231, 0.0, 0.8859, 0.9824, 0.8087, 0.9955, 0.8087, 0.9955, 0.8859, 0.9824, 0.8087, 0.004498, 0.8087, 0.004498, 0.7231, 0.0, 0.7231, 0.0, 0.08689, 0.003555, 0.01376, 0.01368, 0.01376, 0.01368, 0.08689, 0.003555, 0.8087, 0.004498, 0.8087, 0.004498, 0.7231, 0.0, 0.7231, 0.0, 0.8087, 0.004498, 0.7231, 0.0, 0.7231, 0.0, 0.8087, 0.004498, 0.8087, 0.004498, 0.8087, 0.004498, 0.7231, 0.0, 0.7231, 0.0, 0.8087, 0.9955, 0.8859, 0.9824, 0.8859, 0.9824, 0.8087, 0.9955, 0.8859, 0.01755, 0.8859, 0.01755, 0.8087, 0.004498, 0.8087, 0.004498, 0.01376, 0.01368, 0.08689, 0.003555, 0.08689, 0.003555, 0.01376, 0.01368, 0.8859, 0.01755, 0.8859, 0.01755, 0.8087, 0.004498, 0.8087, 0.004498, 1.0, 0.7243, 1.0, 0.2757, 1.0, 0.2757, 1.0, 0.7243, 0.8859, 0.01755, 0.8859, 0.01755, 0.8087, 0.004498, 0.8087, 0.004498, 0.7231, 0.0, 0.8087, 0.004498, 0.8087, 0.004498, 0.7231, 0.0, 0.8859, 0.01755, 0.8859, 0.01755, 0.8087, 0.004498, 0.8087, 0.004498, 0.8859, 0.9824, 0.8087, 0.9955, 0.8087, 0.9955, 0.8859, 0.9824, 0.9824, 0.1137, 0.9824, 0.1137, 0.8859, 0.01755, 0.8859, 0.01755, 0.08689, 0.003555, 0.01376, 0.01368, 0.01376, 0.01368, 0.08689, 0.003555, 0.9824, 0.1137, 0.9824, 0.1137, 0.8859, 0.01755, 0.8859, 0.01755, 1.0, 0.2757, 1.0, 0.7243, 1.0, 0.7243, 1.0, 0.2757, 0.9824, 0.1137, 0.9824, 0.1137, 0.8859, 0.01755, 0.8859, 0.01755, 0.0, 0.8599, 0.003581, 0.9135, 0.003581, 0.9135, 0.0, 0.8599, 0.9824, 0.1137, 0.9824, 0.1137, 0.8859, 0.01755, 0.8859, 0.01755, 0.8087, 0.9955, 0.8859, 0.9824, 0.8859, 0.9824, 0.8087, 0.9955, 0.9955, 0.1905, 0.9955, 0.1905, 0.9824, 0.1137, 0.9824, 0.1137, 0.01376, 0.01368, 0.08689, 0.003555, 0.08689, 0.003555, 0.01376, 0.01368, 0.9955, 0.1905, 0.9955, 0.1905, 0.9824, 0.1137, 0.9824, 0.1137, 1.0, 0.7243, 1.0, 0.2757, 1.0, 0.2757, 1.0, 0.7243, 0.9955, 0.1905, 0.9955, 0.1905, 0.9824, 0.1137, 0.9824, 0.1137, 0.003581, 0.9135, 0.0, 0.8599, 0.0, 0.8599, 0.003581, 0.9135, 0.9955, 0.1905, 0.9955, 0.1905, 0.9824, 0.1137, 0.9824, 0.1137, 0.8859, 0.9824, 0.8087, 0.9955, 0.8087, 0.9955, 0.8859, 0.9824, 1.0, 0.2757, 1.0, 0.2757, 0.9955, 0.1905, 0.9955, 0.1905, 0.08689, 0.003555, 0.01376, 0.01368, 0.01376, 0.01368, 0.08689, 0.003555, 1.0, 0.2757, 1.0, 0.2757, 0.9955, 0.1905, 0.9955, 0.1905, 1.0, 0.2757, 1.0, 0.7243, 1.0, 0.7243, 1.0, 0.2757, 1.0, 0.2757, 1.0, 0.2757, 0.9955, 0.1905, 0.9955, 0.1905, 0.0, 0.8599, 0.003581, 0.9135, 0.003581, 0.9135, 0.0, 0.8599, 1.0, 0.2757, 1.0, 0.2757, 0.9955, 0.1905, 0.9955, 0.1905, 0.8087, 0.9955, 0.8859, 0.9824, 0.8859, 0.9824, 0.8087, 0.9955, 0.8087, 0.9955, 0.8087, 0.9955, 0.7231, 1.0, 0.7231, 1.0, 0.01376, 0.01368, 0.08689, 0.003555, 0.08689, 0.003555, 0.01376, 0.01368, 0.8087, 0.9955, 0.8087, 0.9955, 0.7231, 1.0, 0.7231, 1.0, 1.0, 0.7243, 1.0, 0.2757, 1.0, 0.2757, 1.0, 0.7243, 0.8087, 0.9955, 0.8087, 0.9955, 0.7231, 1.0, 0.7231, 1.0, 0.003581, 0.9135, 0.0, 0.8599, 0.0, 0.8599, 0.003581, 0.9135, 0.8087, 0.9955, 0.8087, 0.9955, 0.7231, 1.0, 0.7231, 1.0, 0.8087, 0.9955, 0.7231, 1.0, 0.7231, 1.0, 0.8087, 0.9955, 0.8859, 0.9824, 0.8859, 0.9824, 0.8087, 0.9955, 0.8087, 0.9955, 0.08689, 0.003555, 0.01376, 0.01368, 0.01376, 0.01368, 0.08689, 0.003555, 0.8859, 0.9824, 0.8859, 0.9824, 0.8087, 0.9955, 0.8087, 0.9955, 1.0, 0.2757, 1.0, 0.7243, 1.0, 0.7243, 1.0, 0.2757, 0.8859, 0.9824, 0.8859, 0.9824, 0.8087, 0.9955, 0.8087, 0.9955, 0.0, 0.8599, 0.003581, 0.9135, 0.003581, 0.9135, 0.0, 0.8599, 0.8859, 0.9824, 0.8859, 0.9824, 0.8087, 0.9955, 0.8087, 0.9955, 0.7231, 1.0, 0.8087, 0.9955, 0.8087, 0.9955, 0.7231, 1.0, 0.9824, 0.8863, 0.9824, 0.8863, 0.8859, 0.9824, 0.8859, 0.9824, 0.08689, 0.003555, 0.1407, 0.0, 0.1407, 0.0, 0.08689, 0.003555, 0.9824, 0.8863, 0.9824, 0.8863, 0.8859, 0.9824, 0.8859, 0.9824, 1.0, 0.7243, 1.0, 0.2757, 1.0, 0.2757, 1.0, 0.7243, 0.9824, 0.8863, 0.9824, 0.8863, 0.8859, 0.9824, 0.8859, 0.9824, 0.003581, 0.9135, 0.0, 0.8599, 0.0, 0.8599, 0.003581, 0.9135, 0.9824, 0.8863, 0.9824, 0.8863, 0.8859, 0.9824, 0.8859, 0.9824, 0.8087, 0.9955, 0.7231, 1.0, 0.7231, 1.0, 0.8087, 0.9955, 0.9955, 0.8095, 0.9955, 0.8095, 0.9824, 0.8863, 0.9824, 0.8863, 0.1407, 0.0, 0.08689, 0.003555, 0.08689, 0.003555, 0.1407, 0.0, 0.9955, 0.8095, 0.9955, 0.8095, 0.9824, 0.8863, 0.9824, 0.8863, 1.0, 0.2757, 1.0, 0.7243, 1.0, 0.7243, 1.0, 0.2757, 0.9955, 0.8095, 0.9955, 0.8095, 0.9824, 0.8863, 0.9824, 0.8863, 0.0, 0.8599, 0.003581, 0.9135, 0.003581, 0.9135, 0.0, 0.8599, 0.9955, 0.8095, 0.9955, 0.8095, 0.9824, 0.8863, 0.9824, 0.8863, 0.7231, 1.0, 0.8087, 0.9955, 0.8087, 0.9955, 0.7231, 1.0, 1.0, 0.7243, 1.0, 0.7243, 0.9955, 0.8095, 0.9955, 0.8095, 0.08689, 0.003555, 0.1407, 0.0, 0.1407, 0.0, 0.08689, 0.003555, 1.0, 0.7243, 1.0, 0.7243, 0.9955, 0.8095, 0.9955, 0.8095, 0.4319, 1.0, 0.7231, 1.0, 0.7231, 1.0, 0.4319, 1.0, 1.0, 0.7243, 1.0, 0.7243, 0.9955, 0.8095, 0.9955, 0.8095, 0.003581, 0.9135, 0.0, 0.8599, 0.0, 0.8599, 0.003581, 0.9135, 1.0, 0.7243, 1.0, 0.7243, 0.9955, 0.8095, 0.9955, 0.8095, 0.8087, 0.9955, 0.7231, 1.0, 0.7231, 1.0, 0.8087, 0.9955, 0.4319, 0.0, 0.7231, 0.0, 0.7231, 0.0, 0.4319, 0.0, 0.1407, 0.0, 0.08689, 0.003555, 0.08689, 0.003555, 0.1407, 0.0, 0.4319, 0.0, 0.7231, 0.0, 0.7231, 0.0, 0.4319, 0.0, 0.7231, 1.0, 0.4319, 1.0, 0.4319, 1.0, 0.7231, 1.0, 0.4319, 0.0, 0.7231, 0.0, 0.7231, 0.0, 0.4319, 0.0, 0.003581, 0.9135, 0.01376, 0.9863, 0.01376, 0.9863, 0.003581, 0.9135, 0.4319, 0.0, 0.7231, 0.0, 0.7231, 0.0, 0.4319, 0.0, 0.7231, 1.0, 0.8087, 0.9955, 0.8087, 0.9955, 0.7231, 1.0, 0.4319, 1.0, 0.1407, 1.0, 0.1407, 1.0, 0.4319, 1.0, 0.08689, 0.003555, 0.1407, 0.0, 0.1407, 0.0, 0.08689, 0.003555, 0.4319, 1.0, 0.1407, 1.0, 0.1407, 1.0, 0.4319, 1.0, 0.4319, 1.0, 0.7231, 1.0, 0.7231, 1.0, 0.4319, 1.0, 0.4319, 1.0, 0.1407, 1.0, 0.1407, 1.0, 0.4319, 1.0, 0.01376, 0.9863, 0.003581, 0.9135, 0.003581, 0.9135, 0.01376, 0.9863, 0.4319, 1.0, 0.1407, 1.0, 0.1407, 1.0, 0.4319, 1.0, 0.4319, 1.0, 0.1407, 1.0, 0.1407, 1.0, 0.4319, 1.0, 1.0, 0.2757, 1.0, 0.7243, 1.0, 0.7243, 1.0, 0.2757, 0.8087, 0.9955, 0.7231, 1.0, 0.7231, 1.0, 0.8087, 0.9955, 1.0, 0.2757, 1.0, 0.7243, 1.0, 0.7243, 1.0, 0.2757, 0.1407, 0.0, 0.08689, 0.003555, 0.08689, 0.003555, 0.1407, 0.0, 1.0, 0.2757, 1.0, 0.7243, 1.0, 0.7243, 1.0, 0.2757, 0.7231, 1.0, 0.4319, 1.0, 0.4319, 1.0, 0.7231, 1.0, 1.0, 0.2757, 1.0, 0.7243, 1.0, 0.7243, 1.0, 0.2757, 0.003581, 0.9135, 0.01376, 0.9863, 0.01376, 0.9863, 0.003581, 0.9135, 0.1407, 0.0, 0.4319, 0.0, 0.4319, 0.0, 0.1407, 0.0, 0.1407, 0.0, 0.4319, 0.0, 0.4319, 0.0, 0.1407, 0.0, 0.7231, 1.0, 0.8087, 0.9955, 0.8087, 0.9955, 0.7231, 1.0, 0.1407, 0.0, 0.4319, 0.0, 0.4319, 0.0, 0.1407, 0.0, 0.08689, 0.003555, 0.1407, 0.0, 0.1407, 0.0, 0.08689, 0.003555, 0.1407, 0.0, 0.4319, 0.0, 0.4319, 0.0, 0.1407, 0.0, 0.4319, 1.0, 0.7231, 1.0, 0.7231, 1.0, 0.4319, 1.0, 0.1407, 0.0, 0.4319, 0.0, 0.4319, 0.0, 0.1407, 0.0, 0.1407, 0.0, 0.4319, 0.0, 0.4319, 0.0, 0.1407, 0.0, 0.01376, 0.9863, 0.003581, 0.9135, 0.003581, 0.9135, 0.01376, 0.9863, 0.7231, 1.0, 0.4319, 1.0, 0.4319, 1.0, 0.7231, 1.0, 1.0, 0.2757, 0.9955, 0.1905, 0.9955, 0.1905, 1.0, 0.2757, 0.7231, 1.0, 0.4319, 1.0, 0.4319, 1.0, 0.7231, 1.0, 0.1407, 0.0, 0.08689, 0.003555, 0.08689, 0.003555, 0.1407, 0.0, 0.7231, 1.0, 0.4319, 1.0, 0.4319, 1.0, 0.7231, 1.0, 0.7231, 1.0, 0.4319, 1.0, 0.4319, 1.0, 0.7231, 1.0, 0.7231, 1.0, 0.4319, 1.0, 0.4319, 1.0, 0.7231, 1.0, 0.7231, 1.0, 0.4319, 1.0, 0.4319, 1.0, 0.7231, 1.0, 0.0, 0.8599, 0.0, 0.1401, 0.0, 0.1401, 0.0, 0.8599, 0.0, 0.8599, 0.0, 0.1401, 0.0, 0.1401, 0.0, 0.8599, 0.0, 0.8599, 0.0, 0.1401, 0.0, 0.1401, 0.0, 0.8599, 0.0, 0.8599, 0.0, 0.1401, 0.0, 0.1401, 0.0, 0.8599, 0.08689, 0.003555, 0.08689, 0.003555, 0.1407, 0.0, 0.1407, 0.0, 0.08689, 0.003555, 0.08689, 0.003555, 0.1407, 0.0, 0.1407, 0.0, 0.08689, 0.003555, 0.08689, 0.003555, 0.1407, 0.0, 0.1407, 0.0, 0.08689, 0.003555, 0.08689, 0.003555, 0.1407, 0.0, 0.1407, 0.0, 0.01376, 0.01368, 0.01376, 0.01368, 0.08689, 0.003555, 0.08689, 0.003555, 0.01376, 0.01368, 0.01376, 0.01368, 0.08689, 0.003555, 0.08689, 0.003555, 0.01376, 0.01368, 0.01376, 0.01368, 0.08689, 0.003555, 0.08689, 0.003555, 0.01376, 0.01368, 0.01376, 0.01368, 0.08689, 0.003555, 0.08689, 0.003555, 0.003581, 0.08651, 0.003581, 0.08651, 0.01376, 0.01368, 0.01376, 0.01368, 0.003581, 0.08651, 0.003581, 0.08651, 0.01376, 0.01368, 0.01376, 0.01368, 0.003581, 0.08651, 0.003581, 0.08651, 0.01376, 0.01368, 0.01376, 0.01368, 0.003581, 0.08651, 0.003581, 0.08651, 0.01376, 0.01368, 0.01376, 0.01368, 0.0, 0.1401, 0.0, 0.1401, 0.003581, 0.08651, 0.003581, 0.08651, 0.0, 0.1401, 0.0, 0.1401, 0.003581, 0.08651, 0.003581, 0.08651, 0.0, 0.1401, 0.0, 0.1401, 0.003581, 0.08651, 0.003581, 0.08651, 0.0, 0.1401, 0.0, 0.1401, 0.003581, 0.08651, 0.003581, 0.08651, 0.08689, 0.9964, 0.08689, 0.9964, 0.1407, 1.0, 0.1407, 1.0, 0.08689, 0.9964, 0.08689, 0.9964, 0.1407, 1.0, 0.1407, 1.0, 0.08689, 0.9964, 0.08689, 0.9964, 0.1407, 1.0, 0.1407, 1.0, 0.08689, 0.9964, 0.08689, 0.9964, 0.1407, 1.0, 0.1407, 1.0, 0.01376, 0.9863, 0.01376, 0.9863, 0.08689, 0.9964, 0.08689, 0.9964, 0.01376, 0.9863, 0.01376, 0.9863, 0.08689, 0.9964, 0.08689, 0.9964, 0.01376, 0.9863, 0.01376, 0.9863, 0.08689, 0.9964, 0.08689, 0.9964, 0.01376, 0.9863, 0.01376, 0.9863, 0.08689, 0.9964, 0.08689, 0.9964, 0.003581, 0.9135, 0.003581, 0.9135, 0.01376, 0.9863, 0.01376, 0.9863, 0.003581, 0.9135, 0.003581, 0.9135, 0.01376, 0.9863, 0.01376, 0.9863, 0.003581, 0.9135, 0.003581, 0.9135, 0.01376, 0.9863, 0.01376, 0.9863, 0.003581, 0.9135, 0.003581, 0.9135, 0.01376, 0.9863, 0.01376, 0.9863, 0.0, 0.8599, 0.0, 0.8599, 0.003581, 0.9135, 0.003581, 0.9135, 0.0, 0.8599, 0.0, 0.8599, 0.003581, 0.9135, 0.003581, 0.9135, 0.0, 0.8599, 0.0, 0.8599, 0.003581, 0.9135, 0.003581, 0.9135, 0.0, 0.8599, 0.0, 0.8599, 0.003581, 0.9135, 0.003581, 0.9135, 0.8087, 0.004498, 0.8087, 0.004498, 0.7231, 0.0, 0.7231, 0.0, 0.8087, 0.004498, 0.8087, 0.004498, 0.7231, 0.0, 0.7231, 0.0, 0.8087, 0.004498, 0.8087, 0.004498, 0.7231, 0.0, 0.7231, 0.0, 0.8087, 0.004498, 0.8087, 0.004498, 0.7231, 0.0, 0.7231, 0.0, 0.8859, 0.01755, 0.8859, 0.01755, 0.8087, 0.004498, 0.8087, 0.004498, 0.8859, 0.01755, 0.8859, 0.01755, 0.8087, 0.004498, 0.8087, 0.004498, 0.8859, 0.01755, 0.8859, 0.01755, 0.8087, 0.004498, 0.8087, 0.004498, 0.8859, 0.01755, 0.8859, 0.01755, 0.8087, 0.004498, 0.8087, 0.004498, 0.9824, 0.1137, 0.9824, 0.1137, 0.8859, 0.01755, 0.8859, 0.01755, 0.9824, 0.1137, 0.9824, 0.1137, 0.8859, 0.01755, 0.8859, 0.01755, 0.9824, 0.1137, 0.9824, 0.1137, 0.8859, 0.01755, 0.8859, 0.01755, 0.9824, 0.1137, 0.9824, 0.1137, 0.8859, 0.01755, 0.8859, 0.01755, 0.9955, 0.1905, 0.9955, 0.1905, 0.9824, 0.1137, 0.9824, 0.1137, 0.9955, 0.1905, 0.9955, 0.1905, 0.9824, 0.1137, 0.9824, 0.1137, 0.9955, 0.1905, 0.9955, 0.1905, 0.9824, 0.1137, 0.9824, 0.1137, 0.9955, 0.1905, 0.9955, 0.1905, 0.9824, 0.1137, 0.9824, 0.1137, 1.0, 0.2757, 1.0, 0.2757, 0.9955, 0.1905, 0.9955, 0.1905, 1.0, 0.2757, 1.0, 0.2757, 0.9955, 0.1905, 0.9955, 0.1905, 1.0, 0.2757, 1.0, 0.2757, 0.9955, 0.1905, 0.9955, 0.1905, 1.0, 0.2757, 1.0, 0.2757, 0.9955, 0.1905, 0.9955, 0.1905, 0.8087, 0.9955, 0.8087, 0.9955, 0.7231, 1.0, 0.7231, 1.0, 0.8087, 0.9955, 0.8087, 0.9955, 0.7231, 1.0, 0.7231, 1.0, 0.8087, 0.9955, 0.8087, 0.9955, 0.7231, 1.0, 0.7231, 1.0, 0.8087, 0.9955, 0.8087, 0.9955, 0.7231, 1.0, 0.7231, 1.0, 0.8859, 0.9824, 0.8859, 0.9824, 0.8087, 0.9955, 0.8087, 0.9955, 0.8859, 0.9824, 0.8859, 0.9824, 0.8087, 0.9955, 0.8087, 0.9955, 0.8859, 0.9824, 0.8859, 0.9824, 0.8087, 0.9955, 0.8087, 0.9955, 0.8859, 0.9824, 0.8859, 0.9824, 0.8087, 0.9955, 0.8087, 0.9955, 0.9824, 0.8863, 0.9824, 0.8863, 0.8859, 0.9824, 0.8859, 0.9824, 0.9824, 0.8863, 0.9824, 0.8863, 0.8859, 0.9824, 0.8859, 0.9824, 0.9824, 0.8863, 0.9824, 0.8863, 0.8859, 0.9824, 0.8859, 0.9824, 0.9824, 0.8863, 0.9824, 0.8863, 0.8859, 0.9824, 0.8859, 0.9824, 0.9955, 0.8095, 0.9955, 0.8095, 0.9824, 0.8863, 0.9824, 0.8863, 0.9955, 0.8095, 0.9955, 0.8095, 0.9824, 0.8863, 0.9824, 0.8863, 0.9955, 0.8095, 0.9955, 0.8095, 0.9824, 0.8863, 0.9824, 0.8863, 0.9955, 0.8095, 0.9955, 0.8095, 0.9824, 0.8863, 0.9824, 0.8863, 1.0, 0.7243, 1.0, 0.7243, 0.9955, 0.8095, 0.9955, 0.8095, 1.0, 0.7243, 1.0, 0.7243, 0.9955, 0.8095, 0.9955, 0.8095, 1.0, 0.7243, 1.0, 0.7243, 0.9955, 0.8095, 0.9955, 0.8095, 1.0, 0.7243, 1.0, 0.7243, 0.9955, 0.8095, 0.9955, 0.8095, 0.4319, 0.0, 0.7231, 0.0, 0.7231, 0.0, 0.4319, 0.0, 0.4319, 0.0, 0.7231, 0.0, 0.7231, 0.0, 0.4319, 0.0, 0.4319, 0.0, 0.7231, 0.0, 0.7231, 0.0, 0.4319, 0.0, 0.4319, 0.0, 0.7231, 0.0, 0.7231, 0.0, 0.4319, 0.0, 0.4319, 1.0, 0.1407, 1.0, 0.1407, 1.0, 0.4319, 1.0, 0.4319, 1.0, 0.1407, 1.0, 0.1407, 1.0, 0.4319, 1.0, 0.4319, 1.0, 0.1407, 1.0, 0.1407, 1.0, 0.4319, 1.0, 1.0, 0.2757, 1.0, 0.7243, 1.0, 0.7243, 1.0, 0.2757, 1.0, 0.2757, 1.0, 0.7243, 1.0, 0.7243, 1.0, 0.2757, 1.0, 0.2757, 1.0, 0.7243, 1.0, 0.7243, 1.0, 0.2757, 1.0, 0.2757, 1.0, 0.7243, 1.0, 0.7243, 1.0, 0.2757, 0.1407, 0.0, 0.4319, 0.0, 0.4319, 0.0, 0.1407, 0.0, 0.1407, 0.0, 0.4319, 0.0, 0.4319, 0.0, 0.1407, 0.0, 0.1407, 0.0, 0.4319, 0.0, 0.4319, 0.0, 0.1407, 0.0, 0.7231, 1.0, 0.4319, 1.0, 0.4319, 1.0, 0.7231, 1.0, 0.7231, 1.0, 0.4319, 1.0, 0.4319, 1.0, 0.7231, 1.0, 0.7231, 1.0, 0.4319, 1.0, 0.4319, 1.0, 0.7231, 1.0, 0.7231, 1.0, 0.4319, 1.0, 0.4319, 1.0, 0.7231, 1.0, 0.4319, 0.0, 0.4319, 0.0, 0.4319, 0.0, 0.4319, 0.0, 0.003581, 0.08651, 0.0, 0.1401, 0.0, 0.1401, 0.003581, 0.08651, 0.9824, 0.8863, 0.8859, 0.9824, 0.8859, 0.9824, 0.9824, 0.8863, 0.8087, 0.004498, 0.8859, 0.01755, 0.8859, 0.01755, 0.8087, 0.004498, 0.0, 0.1401, 0.003581, 0.08651, 0.003581, 0.08651, 0.0, 0.1401, 0.9824, 0.8863, 0.9955, 0.8095, 0.9955, 0.8095, 0.9824, 0.8863, 0.8859, 0.01755, 0.8087, 0.004498, 0.8087, 0.004498, 0.8859, 0.01755, 0.003581, 0.08651, 0.0, 0.1401, 0.0, 0.1401, 0.003581, 0.08651, 0.9955, 0.8095, 0.9824, 0.8863, 0.9824, 0.8863, 0.9955, 0.8095, 0.8087, 0.004498, 0.8859, 0.01755, 0.8859, 0.01755, 0.8087, 0.004498, 0.0, 0.1401, 0.003581, 0.08651, 0.003581, 0.08651, 0.0, 0.1401, 0.9824, 0.8863, 0.9955, 0.8095, 0.9955, 0.8095, 0.9824, 0.8863, 0.8859, 0.01755, 0.8087, 0.004498, 0.8087, 0.004498, 0.8859, 0.01755, 0.003581, 0.08651, 0.0, 0.1401, 0.0, 0.1401, 0.003581, 0.08651, 0.9955, 0.8095, 0.9824, 0.8863, 0.9824, 0.8863, 0.9955, 0.8095, 0.8859, 0.01755, 0.9824, 0.1137, 0.9824, 0.1137, 0.8859, 0.01755, 0.0, 0.1401, 0.003581, 0.08651, 0.003581, 0.08651, 0.0, 0.1401, 0.9824, 0.8863, 0.9955, 0.8095, 0.9955, 0.8095, 0.9824, 0.8863, 0.9824, 0.1137, 0.8859, 0.01755, 0.8859, 0.01755, 0.9824, 0.1137, 0.003581, 0.08651, 0.0, 0.1401, 0.0, 0.1401, 0.003581, 0.08651, 0.9955, 0.8095, 0.9824, 0.8863, 0.9824, 0.8863, 0.9955, 0.8095, 0.8859, 0.01755, 0.9824, 0.1137, 0.9824, 0.1137, 0.8859, 0.01755, 0.0, 0.1401, 0.003581, 0.08651, 0.003581, 0.08651, 0.0, 0.1401, 0.9824, 0.8863, 0.9955, 0.8095, 0.9955, 0.8095, 0.9824, 0.8863, 0.9824, 0.1137, 0.8859, 0.01755, 0.8859, 0.01755, 0.9824, 0.1137, 0.1407, 1.0, 0.08689, 0.9964, 0.08689, 0.9964, 0.1407, 1.0, 0.9955, 0.8095, 0.9824, 0.8863, 0.9824, 0.8863, 0.9955, 0.8095, 0.8859, 0.01755, 0.9824, 0.1137, 0.9824, 0.1137, 0.8859, 0.01755, 0.08689, 0.9964, 0.1407, 1.0, 0.1407, 1.0, 0.08689, 0.9964, 0.9955, 0.8095, 1.0, 0.7243, 1.0, 0.7243, 0.9955, 0.8095, 0.9824, 0.1137, 0.8859, 0.01755, 0.8859, 0.01755, 0.9824, 0.1137, 0.1407, 1.0, 0.08689, 0.9964, 0.08689, 0.9964, 0.1407, 1.0, 1.0, 0.7243, 0.9955, 0.8095, 0.9955, 0.8095, 1.0, 0.7243, 0.8859, 0.01755, 0.9824, 0.1137, 0.9824, 0.1137, 0.8859, 0.01755, 0.4319, 1.0, 0.1407, 1.0, 0.1407, 1.0, 0.4319, 1.0, 0.08689, 0.9964, 0.1407, 1.0, 0.1407, 1.0, 0.08689, 0.9964, 0.9955, 0.8095, 1.0, 0.7243, 1.0, 0.7243, 0.9955, 0.8095, 0.9824, 0.1137, 0.8859, 0.01755, 0.8859, 0.01755, 0.9824, 0.1137, 0.1407, 1.0, 0.4319, 1.0, 0.4319, 1.0, 0.1407, 1.0, 0.1407, 1.0, 0.08689, 0.9964, 0.08689, 0.9964, 0.1407, 1.0, 1.0, 0.7243, 0.9955, 0.8095, 0.9955, 0.8095, 1.0, 0.7243, 0.9824, 0.1137, 0.9955, 0.1905, 0.9955, 0.1905, 0.9824, 0.1137, 0.4319, 1.0, 0.1407, 1.0, 0.1407, 1.0, 0.4319, 1.0, 0.08689, 0.9964, 0.1407, 1.0, 0.1407, 1.0, 0.08689, 0.9964, 0.9955, 0.8095, 1.0, 0.7243, 1.0, 0.7243, 0.9955, 0.8095, 0.9955, 0.1905, 0.9824, 0.1137, 0.9824, 0.1137, 0.9955, 0.1905, 0.1407, 1.0, 0.4319, 1.0, 0.4319, 1.0, 0.1407, 1.0, 0.1407, 1.0, 0.08689, 0.9964, 0.08689, 0.9964, 0.1407, 1.0, 1.0, 0.7243, 0.9955, 0.8095, 0.9955, 0.8095, 1.0, 0.7243, 0.9824, 0.1137, 0.9955, 0.1905, 0.9955, 0.1905, 0.9824, 0.1137, 0.4319, 1.0, 0.1407, 1.0, 0.1407, 1.0, 0.4319, 1.0, 0.08689, 0.9964, 0.1407, 1.0, 0.1407, 1.0, 0.08689, 0.9964, 0.9955, 0.8095, 1.0, 0.7243, 1.0, 0.7243, 0.9955, 0.8095, 0.9955, 0.1905, 0.9824, 0.1137, 0.9824, 0.1137, 0.9955, 0.1905, 0.1407, 1.0, 0.4319, 1.0, 0.4319, 1.0, 0.1407, 1.0, 0.08689, 0.9964, 0.01376, 0.9863, 0.01376, 0.9863, 0.08689, 0.9964, 1.0, 0.7243, 0.9955, 0.8095, 0.9955, 0.8095, 1.0, 0.7243, 0.9824, 0.1137, 0.9955, 0.1905, 0.9955, 0.1905, 0.9824, 0.1137, 0.01376, 0.9863, 0.08689, 0.9964, 0.08689, 0.9964, 0.01376, 0.9863, 0.1407, 0.0, 0.4319, 0.0, 0.4319, 0.0, 0.1407, 0.0, 0.9955, 0.1905, 0.9824, 0.1137, 0.9824, 0.1137, 0.9955, 0.1905, 0.08689, 0.9964, 0.01376, 0.9863, 0.01376, 0.9863, 0.08689, 0.9964, 0.4319, 0.0, 0.1407, 0.0, 0.1407, 0.0, 0.4319, 0.0, 0.1407, 0.0, 0.1407, 0.0, 0.1407, 0.0, 0.1407, 0.0, 0.9824, 0.1137, 0.9955, 0.1905, 0.9955, 0.1905, 0.9824, 0.1137, 0.4319, 1.0, 0.4319, 1.0, 0.4319, 1.0, 0.4319, 1.0, 0.01376, 0.9863, 0.08689, 0.9964, 0.08689, 0.9964, 0.01376, 0.9863, 0.1407, 0.0, 0.4319, 0.0, 0.4319, 0.0, 0.1407, 0.0, 0.0, 0.8599, 0.0, 0.1401, 0.0, 0.1401, 0.0, 0.8599, 0.9955, 0.1905, 0.9824, 0.1137, 0.9824, 0.1137, 0.9955, 0.1905, 0.08689, 0.9964, 0.01376, 0.9863, 0.01376, 0.9863, 0.08689, 0.9964, 0.4319, 0.0, 0.1407, 0.0, 0.1407, 0.0, 0.4319, 0.0, 0.0, 0.1401, 0.0, 0.8599, 0.0, 0.8599, 0.0, 0.1401, 0.9955, 0.1905, 1.0, 0.2757, 1.0, 0.2757, 0.9955, 0.1905, 0.01376, 0.9863, 0.08689, 0.9964, 0.08689, 0.9964, 0.01376, 0.9863, 0.1407, 0.0, 0.4319, 0.0, 0.4319, 0.0, 0.1407, 0.0, 0.0, 0.8599, 0.0, 0.1401, 0.0, 0.1401, 0.0, 0.8599, 1.0, 0.2757, 0.9955, 0.1905, 0.9955, 0.1905, 1.0, 0.2757, 0.08689, 0.9964, 0.01376, 0.9863, 0.01376, 0.9863, 0.08689, 0.9964, 0.4319, 0.0, 0.1407, 0.0, 0.1407, 0.0, 0.4319, 0.0, 0.0, 0.1401, 0.0, 0.8599, 0.0, 0.8599, 0.0, 0.1401, 0.9955, 0.1905, 1.0, 0.2757, 1.0, 0.2757, 0.9955, 0.1905, 0.01376, 0.9863, 0.08689, 0.9964, 0.08689, 0.9964, 0.01376, 0.9863, 0.0, 0.8599, 0.0, 0.1401, 0.0, 0.1401, 0.0, 0.8599, 1.0, 0.2757, 0.9955, 0.1905, 0.9955, 0.1905, 1.0, 0.2757, 0.1407, 1.0, 0.1407, 1.0, 0.1407, 1.0, 0.1407, 1.0, 0.01376, 0.9863, 0.003581, 0.9135, 0.003581, 0.9135, 0.01376, 0.9863, 0.0, 0.1401, 0.0, 0.8599, 0.0, 0.8599, 0.0, 0.1401, 0.9955, 0.1905, 1.0, 0.2757, 1.0, 0.2757, 0.9955, 0.1905, 0.003581, 0.9135, 0.01376, 0.9863, 0.01376, 0.9863, 0.003581, 0.9135, 0.7231, 1.0, 0.4319, 1.0, 0.4319, 1.0, 0.7231, 1.0, 0.0, 0.8599, 0.0, 0.1401, 0.0, 0.1401, 0.0, 0.8599, 1.0, 0.2757, 0.9955, 0.1905, 0.9955, 0.1905, 1.0, 0.2757, 0.01376, 0.9863, 0.003581, 0.9135, 0.003581, 0.9135, 0.01376, 0.9863, 0.4319, 1.0, 0.7231, 1.0, 0.7231, 1.0, 0.4319, 1.0, 0.0, 0.1401, 0.0, 0.8599, 0.0, 0.8599, 0.0, 0.1401, 0.9955, 0.1905, 1.0, 0.2757, 1.0, 0.2757, 0.9955, 0.1905, 0.003581, 0.9135, 0.01376, 0.9863, 0.01376, 0.9863, 0.003581, 0.9135])
me_plane.update()

# ---- objects
ob_light = bpy.data.objects.new('Light', light_light)
ob_camera = bpy.data.objects.new('Camera', cam_camera)
ob_plane = bpy.data.objects.new('Plane', me_plane)

# ---- transforms, parenting, visibility, modifiers, constraints
ob_light.location = (4.156, 6.325, 5.904)
ob_light.rotation_euler = (0.6503, 0.05522, 1.866)
ob_light.lock_rotations_4d = False
ob_light.empty_display_type = 'ARROWS'
ob_light.color = (0.0, 0.0, 0.0, 0.0)
ob_light.lineart.crease_threshold = 0.0
ob_camera.location = (7.319, -9.246, 5.648)
ob_camera.rotation_euler = (1.406, 0.0, 0.8149)
ob_camera.lock_rotations_4d = False
ob_camera.empty_display_type = 'ARROWS'
ob_camera.color = (0.0, 0.0, 0.0, 0.0)
ob_camera.display_type = 'WIRE'
ob_camera.lineart.crease_threshold = 0.0
ob_plane.location = (0.0, 0.0, 0.0)
_vg = ob_plane.vertex_groups.new(name='Group')
_m = ob_plane.modifiers.new('Auto Smooth', 'NODES')
_m.node_group = ng_auto_smooth
_gi = [s.identifier for s in ng_auto_smooth.interface.items_tree if s.item_type == 'SOCKET' and s.in_out == 'INPUT']
_m[_gi[1]] = 0.5236  # Angle

# ---- collection membership
col_collection.objects.link(ob_light)
col_collection.objects.link(ob_camera)
col_collection.objects.link(ob_plane)

# ---- scene / render settings (as saved in the file)
scene.camera = ob_camera
scene.frame_start = 1; scene.frame_end = 250; scene.frame_set(1)
scene.render.engine = 'BLENDER_EEVEE_NEXT'
scene.cycles.sampling_pattern = 'TABULATED_SOBOL'
bpy.context.view_layer.update()
